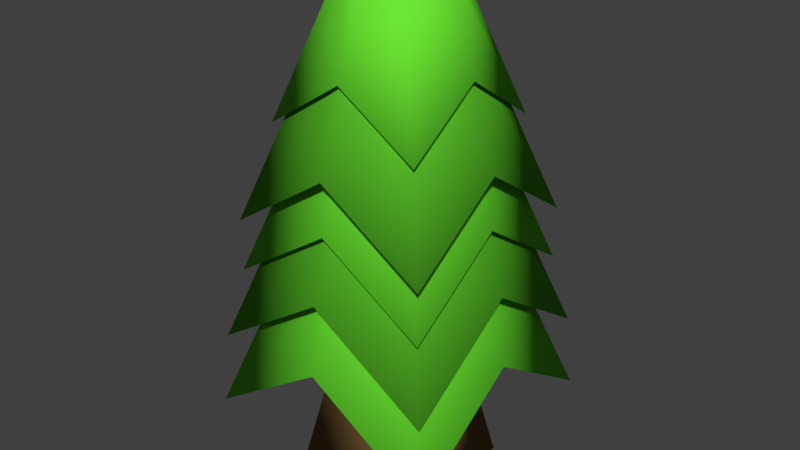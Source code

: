 # Source: tree.blend  (saved by Blender 2.79.0; exported with 4.5.12 LTS)
import bpy
from mathutils import Matrix  # noqa: F401  (used for matrix-valued properties, if any)

bpy.ops.wm.read_factory_settings(use_empty=True)
scene = bpy.context.scene
scene.name = 'Scene'

# ---- collections
col_collection_1 = bpy.data.collections.new('Collection 1'); scene.collection.children.link(col_collection_1)

# ---- materials (node trees are filled in below, after node groups)
mat_tree_leaves_dark = bpy.data.materials.new('Tree_Leaves_Dark')
mat_tree_leaves_dark.alpha_threshold = 0.0
mat_tree_leaves_dark.roughness = 0.5
mat_tree_leaves = bpy.data.materials.new('Tree_Leaves')
mat_tree_leaves.alpha_threshold = 0.0
mat_tree_leaves.roughness = 0.5
mat_tree_leaves.line_color = (0.0, 0.0, 0.0, 1.0)
mat_tree_branch = bpy.data.materials.new('Tree_Branch')
mat_tree_branch.alpha_threshold = 0.0
mat_tree_branch.roughness = 0.5

# ---- material node trees
mat_tree_leaves_dark.use_nodes = True; mat_tree_leaves_dark.node_tree.nodes.clear()
_N = mat_tree_leaves_dark.node_tree.nodes; _L = mat_tree_leaves_dark.node_tree.links
n0 = _N.new('ShaderNodeOutputMaterial'); n0.name = 'Material Output'; n0.location = (300, 300)
n1 = _N.new('ShaderNodeBsdfDiffuse'); n1.name = 'Diffuse BSDF'; n1.location = (10, 300)
n1.inputs[0].default_value = (0.1019, 0.5173, 0.02401, 1.0)
_L.new(n1.outputs[0], n0.inputs[0])
n0.is_active_output = True
mat_tree_leaves.use_nodes = True; mat_tree_leaves.node_tree.nodes.clear()
_N = mat_tree_leaves.node_tree.nodes; _L = mat_tree_leaves.node_tree.links
n0 = _N.new('ShaderNodeOutputMaterial'); n0.name = 'Material Output'; n0.location = (300, 300)
n1 = _N.new('ShaderNodeBsdfDiffuse'); n1.name = 'Diffuse BSDF'; n1.location = (10, 300)
n1.inputs[0].default_value = (0.1529, 0.7991, 0.03434, 1.0)
_L.new(n1.outputs[0], n0.inputs[0])
n0.is_active_output = True
mat_tree_branch.use_nodes = True; mat_tree_branch.node_tree.nodes.clear()
_N = mat_tree_branch.node_tree.nodes; _L = mat_tree_branch.node_tree.links
n0 = _N.new('ShaderNodeOutputMaterial'); n0.name = 'Material Output'; n0.location = (300, 300)
n1 = _N.new('ShaderNodeBsdfDiffuse'); n1.name = 'Diffuse BSDF'; n1.location = (10, 300)
n1.inputs[0].default_value = (0.2462, 0.1426, 0.0498, 1.0)
_L.new(n1.outputs[0], n0.inputs[0])
n0.is_active_output = True

# ---- world
world_world = bpy.data.worlds.new('World'); scene.world = world_world
world_world.color = (0.05088, 0.05088, 0.05088)
world_world.use_sun_shadow = False
world_world.sun_shadow_jitter_overblur = 0.0
world_world.cycles.sampling_method = 'MANUAL'

# ---- meshes
me_cube_007 = bpy.data.meshes.new('Cube.007')
me_cube_007.from_pydata([(-0.3933, -0.3935, -0.4281), (-0.1383, -0.1385, 0.3585), (-0.3933, 0.3931, -0.4281), (-0.1383, 0.1381, 0.3585), (0.3933, -0.3878, -0.4281), (0.1383, -0.1385, 0.3585), (0.3933, 0.3931, -0.4281), (0.1383, 0.1381, 0.3585), (-0.3933, -0.0001904, -0.1687), (-0.1908, -0.0001904, 0.3585), (0.3933, -0.0001904, -0.1687), (0.1908, -0.0001904, 0.3585), (8.739e-10, 0.3931, -0.1687), (8.739e-10, 0.1906, 0.3585), (8.739e-10, -0.3935, -0.1687), (8.739e-10, -0.191, 0.3585), (8.739e-10, -0.0001904, 0.3585), (8.739e-10, -0.0001904, -0.4281)], [], [(8, 9, 3, 2), (12, 13, 7, 6), (10, 11, 5, 4), (14, 15, 1, 0), (17, 10, 4, 14), (16, 9, 1, 15), (13, 3, 9, 16), (12, 6, 10, 17), (6, 7, 11, 10), (0, 1, 9, 8), (2, 12, 17, 8), (7, 13, 16, 11), (11, 16, 15, 5), (8, 17, 14, 0), (4, 5, 15, 14), (2, 3, 13, 12)])
me_cube_007.polygons.foreach_set('use_smooth', [True] * 16)
me_cube_007.materials.append(mat_tree_leaves_dark)
me_cube_007.use_remesh_preserve_volume = False
me_cube_007.use_remesh_preserve_attributes = False
me_cube_007.use_mirror_vertex_groups = False
me_cube_007.update()
me_cube_006 = bpy.data.meshes.new('Cube.006')
me_cube_006.from_pydata([(-0.4644, -0.4647, -0.2891), (-0.1633, -0.1635, 0.6398), (-0.4644, 0.4642, -0.2891), (-0.1633, 0.163, 0.6398), (0.4644, -0.458, -0.2891), (0.1633, -0.1635, 0.6398), (0.4644, 0.4642, -0.2891), (0.1633, 0.163, 0.6398), (-0.4644, -0.0002474, 0.01728), (-0.2253, -0.0002474, 0.6398), (0.4644, -0.0002474, 0.01728), (0.2253, -0.0002474, 0.6398), (9.407e-10, 0.4642, 0.01728), (9.407e-10, 0.225, 0.6398), (9.407e-10, -0.4647, 0.01728), (9.407e-10, -0.2255, 0.6398), (9.407e-10, -0.0002474, 0.6398), (9.407e-10, -0.0002474, -0.2891)], [], [(8, 9, 3, 2), (12, 13, 7, 6), (10, 11, 5, 4), (14, 15, 1, 0), (17, 10, 4, 14), (16, 9, 1, 15), (13, 3, 9, 16), (12, 6, 10, 17), (6, 7, 11, 10), (0, 1, 9, 8), (2, 12, 17, 8), (7, 13, 16, 11), (11, 16, 15, 5), (8, 17, 14, 0), (4, 5, 15, 14), (2, 3, 13, 12)])
me_cube_006.polygons.foreach_set('use_smooth', [True] * 16)
me_cube_006.materials.append(mat_tree_leaves)
me_cube_006.use_remesh_preserve_volume = False
me_cube_006.use_remesh_preserve_attributes = False
me_cube_006.use_mirror_vertex_groups = False
me_cube_006.update()
me_cube_005 = bpy.data.meshes.new('Cube.005')
me_cube_005.from_pydata([(-0.4447, -0.4449, -0.2665), (-0.1563, -0.1566, 0.6229), (-0.4447, 0.4445, -0.2665), (-0.1563, 0.1561, 0.6229), (0.4447, -0.4385, -0.2665), (0.1563, -0.1566, 0.6229), (0.4447, 0.4445, -0.2665), (0.1563, 0.1561, 0.6229), (-0.4447, -0.0002316, 0.0269), (-0.2157, -0.0002316, 0.6229), (0.4447, -0.0002316, 0.0269), (0.2157, -0.0002316, 0.6229), (1.112e-09, 0.4445, 0.0269), (1.112e-09, 0.2155, 0.6229), (1.112e-09, -0.4449, 0.0269), (1.112e-09, -0.2159, 0.6229), (1.112e-09, -0.0002316, 0.6229), (1.112e-09, -0.0002316, -0.2665)], [], [(8, 9, 3, 2), (12, 13, 7, 6), (10, 11, 5, 4), (14, 15, 1, 0), (17, 10, 4, 14), (16, 9, 1, 15), (13, 3, 9, 16), (12, 6, 10, 17), (6, 7, 11, 10), (0, 1, 9, 8), (2, 12, 17, 8), (7, 13, 16, 11), (11, 16, 15, 5), (8, 17, 14, 0), (4, 5, 15, 14), (2, 3, 13, 12)])
me_cube_005.polygons.foreach_set('use_smooth', [True] * 16)
me_cube_005.materials.append(mat_tree_leaves_dark)
me_cube_005.use_remesh_preserve_volume = False
me_cube_005.use_remesh_preserve_attributes = False
me_cube_005.use_mirror_vertex_groups = False
me_cube_005.update()
me_cube_004 = bpy.data.meshes.new('Cube.004')
me_cube_004.from_pydata([(-0.3933, -0.3935, -0.4281), (-0.1383, -0.1385, 0.3585), (-0.3933, 0.3931, -0.4281), (-0.1383, 0.1381, 0.3585), (0.3933, -0.3878, -0.4281), (0.1383, -0.1385, 0.3585), (0.3933, 0.3931, -0.4281), (0.1383, 0.1381, 0.3585), (-0.3933, -0.0001904, -0.1687), (-0.1908, -0.0001904, 0.3585), (0.3933, -0.0001904, -0.1687), (0.1908, -0.0001904, 0.3585), (8.739e-10, 0.3931, -0.1687), (8.739e-10, 0.1906, 0.3585), (8.739e-10, -0.3935, -0.1687), (8.739e-10, -0.191, 0.3585), (8.739e-10, -0.0001904, 0.3585), (8.739e-10, -0.0001904, -0.4281)], [], [(8, 9, 3, 2), (12, 13, 7, 6), (10, 11, 5, 4), (14, 15, 1, 0), (17, 10, 4, 14), (16, 9, 1, 15), (13, 3, 9, 16), (12, 6, 10, 17), (6, 7, 11, 10), (0, 1, 9, 8), (2, 12, 17, 8), (7, 13, 16, 11), (11, 16, 15, 5), (8, 17, 14, 0), (4, 5, 15, 14), (2, 3, 13, 12)])
me_cube_004.polygons.foreach_set('use_smooth', [True] * 16)
me_cube_004.materials.append(mat_tree_leaves)
me_cube_004.use_remesh_preserve_volume = False
me_cube_004.use_remesh_preserve_attributes = False
me_cube_004.use_mirror_vertex_groups = False
me_cube_004.update()
me_cube_003 = bpy.data.meshes.new('Cube.003')
me_cube_003.from_pydata([(-0.3022, -0.3023, -0.3236), (-0.1062, -0.1064, 0.2807), (-0.3022, 0.3021, -0.3236), (-0.1062, 0.1061, 0.2807), (0.3022, -0.2979, -0.3236), (0.1062, -0.1064, 0.2807), (0.3022, 0.3021, -0.3236), (0.1062, 0.1061, 0.2807), (-0.3022, -0.0001173, -0.1243), (-0.1466, -0.0001173, 0.2807), (0.3022, -0.0001173, -0.1243), (0.1466, -0.0001173, 0.2807), (2.003e-10, 0.3021, -0.1243), (2.003e-10, 0.1465, 0.2807), (2.003e-10, -0.3023, -0.1243), (2.003e-10, -0.1467, 0.2807), (2.003e-10, -0.0001173, 0.2807), (2.003e-10, -0.0001173, -0.3236)], [], [(8, 9, 3, 2), (12, 13, 7, 6), (10, 11, 5, 4), (14, 15, 1, 0), (17, 10, 4, 14), (16, 9, 1, 15), (13, 3, 9, 16), (12, 6, 10, 17), (6, 7, 11, 10), (0, 1, 9, 8), (2, 12, 17, 8), (7, 13, 16, 11), (11, 16, 15, 5), (8, 17, 14, 0), (4, 5, 15, 14), (2, 3, 13, 12)])
me_cube_003.polygons.foreach_set('use_smooth', [True] * 16)
me_cube_003.materials.append(mat_tree_leaves)
me_cube_003.use_remesh_preserve_volume = False
me_cube_003.use_remesh_preserve_attributes = False
me_cube_003.use_mirror_vertex_groups = False
me_cube_003.update()
me_cube_002 = bpy.data.meshes.new('Cube.002')
me_cube_002.from_pydata([(-0.221, -0.221, -0.2305), (-0.07769, -0.07775, 0.2114), (-0.221, 0.2209, -0.2305), (-0.07769, 0.07764, 0.2114), (0.221, -0.2178, -0.2305), (0.07769, -0.07775, 0.2114), (0.221, 0.2209, -0.2305), (0.07769, 0.07764, 0.2114), (-0.221, -5.226e-05, -0.08476), (-0.1072, -5.226e-05, 0.2114), (0.221, -5.226e-05, -0.08476), (0.1072, -5.226e-05, 0.2114), (6.93e-10, 0.2209, -0.08476), (6.93e-10, 0.1071, 0.2114), (6.93e-10, -0.221, -0.08476), (6.93e-10, -0.1072, 0.2114), (6.93e-10, -5.226e-05, 0.2114), (6.93e-10, -5.226e-05, -0.2305)], [], [(8, 9, 3, 2), (12, 13, 7, 6), (10, 11, 5, 4), (14, 15, 1, 0), (17, 10, 4, 14), (16, 9, 1, 15), (13, 3, 9, 16), (12, 6, 10, 17), (6, 7, 11, 10), (0, 1, 9, 8), (2, 12, 17, 8), (7, 13, 16, 11), (11, 16, 15, 5), (8, 17, 14, 0), (4, 5, 15, 14), (2, 3, 13, 12)])
me_cube_002.use_remesh_preserve_volume = False
me_cube_002.use_remesh_preserve_attributes = False
me_cube_002.use_mirror_vertex_groups = False
me_cube_002.update()
me_cube_001 = bpy.data.meshes.new('Cube.001')
me_cube_001.from_pydata([(-0.2628, -0.2628, -0.3948), (-0.0956, -0.0956, 1.2), (-0.2628, 0.2628, -0.3948), (-0.0956, 0.0956, 1.2), (0.2628, -0.2628, -0.3948), (0.0956, -0.0956, 1.2), (0.2628, 0.2628, -0.3948), (0.0956, 0.0956, 1.2), (-0.1806, -0.1806, 0.02967), (-0.1806, 0.1806, 0.02967), (0.1806, 0.1806, 0.02967), (0.1806, -0.1806, 0.02967)], [], [(8, 1, 3, 9), (9, 3, 7, 10), (10, 7, 5, 11), (11, 5, 1, 8), (2, 6, 4, 0), (7, 3, 1, 5), (4, 11, 8, 0), (6, 10, 11, 4), (2, 9, 10, 6), (0, 8, 9, 2)])
me_cube_001.polygons.foreach_set('use_smooth', [True] * 10)
me_cube_001.materials.append(mat_tree_branch)
me_cube_001.use_remesh_preserve_volume = False
me_cube_001.use_remesh_preserve_attributes = False
me_cube_001.use_mirror_vertex_groups = False
me_cube_001.update()

# ---- objects
ob_cube_006 = bpy.data.objects.new('Cube.006', me_cube_007)
ob_cube_005 = bpy.data.objects.new('Cube.005', me_cube_006)
ob_cube_004 = bpy.data.objects.new('Cube.004', me_cube_005)
ob_cube_003 = bpy.data.objects.new('Cube.003', me_cube_004)
ob_cube_002 = bpy.data.objects.new('Cube.002', me_cube_003)
ob_cube_001 = bpy.data.objects.new('Cube.001', me_cube_002)
ob_cube = bpy.data.objects.new('Cube', me_cube_001)

# ---- transforms, parenting, visibility, modifiers, constraints
ob_cube_006.location = (0.0, 0.0, 1.509)
ob_cube_006.lineart.crease_threshold = 0.0
ob_cube_005.location = (0.0, 0.0, 0.6248)
ob_cube_005.lineart.crease_threshold = 0.0
ob_cube_004.location = (0.0, 0.0, 0.8826)
ob_cube_004.lineart.crease_threshold = 0.0
ob_cube_003.location = (0.0, 0.0, 1.313)
ob_cube_003.lineart.crease_threshold = 0.0
ob_cube_002.location = (0.0, 0.0, 1.763)
ob_cube_002.lineart.crease_threshold = 0.0
ob_cube_001.location = (0.0, 0.0, 1.559)
ob_cube_001.lineart.crease_threshold = 0.0
ob_cube.location = (0.0, 0.0, 0.426)
ob_cube.lineart.crease_threshold = 0.0

# ---- collection membership
col_collection_1.objects.link(ob_cube_006)
col_collection_1.objects.link(ob_cube_005)
col_collection_1.objects.link(ob_cube_004)
col_collection_1.objects.link(ob_cube_003)
col_collection_1.objects.link(ob_cube_002)
col_collection_1.objects.link(ob_cube_001)
col_collection_1.objects.link(ob_cube)

# ---- scene / render settings (as saved in the file)
scene.frame_start = 1; scene.frame_end = 250; scene.frame_set(1)
scene.render.engine = 'CYCLES'
scene.render.resolution_percentage = 50
scene.render.dither_intensity = 0.0
scene.cycles.use_denoising = False
scene.cycles.samples = 128
scene.cycles.sampling_pattern = 'TABULATED_SOBOL'
scene.cycles.use_adaptive_sampling = False
scene.cycles.use_light_tree = False
scene.cycles.blur_glossy = 0.0
scene.cycles.sample_clamp_indirect = 0.0
scene.view_settings.view_transform = 'Standard'
bpy.context.view_layer.update()

# ---- added for rendering (the .blend has no active camera and no usable light): camera, sun
cam_auto = bpy.data.cameras.new('AutoCamera')
cam_auto.lens = 50.0
cam_auto.sensor_width = 36.0
cam_auto.clip_end = 1000.0
ob_auto_camera = bpy.data.objects.new('AutoCamera', cam_auto)
scene.collection.objects.link(ob_auto_camera)
ob_auto_camera.location = (2.2238, -2.66881, 2.81665)
ob_auto_camera.rotation_euler = (1.09748, -7.21219e-08, 0.694738)
scene.camera = ob_auto_camera
light_auto_sun = bpy.data.lights.new('AutoSun', 'SUN')
light_auto_sun.energy = 3.0
light_auto_sun.angle = 0.0523599
ob_auto_sun = bpy.data.objects.new('AutoSun', light_auto_sun)
scene.collection.objects.link(ob_auto_sun)
ob_auto_sun.rotation_euler = (0.872665, 0.174533, 0.523599)
bpy.context.view_layer.update()
